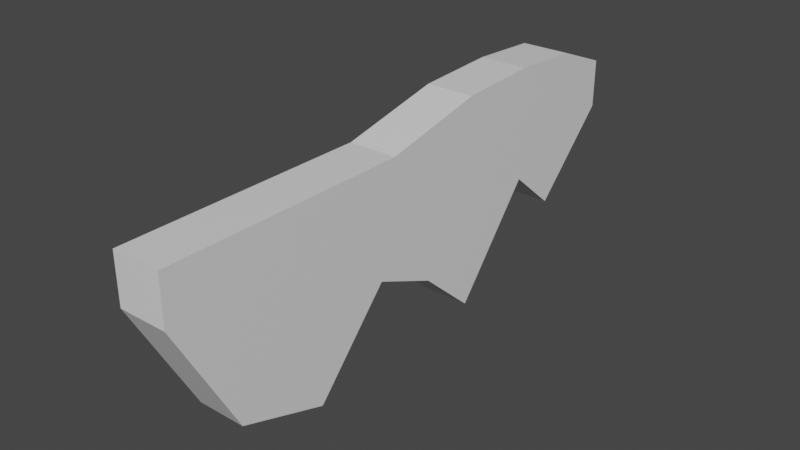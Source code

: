 # Source: test_area.blend  (saved by Blender 3.0.42; exported with 4.5.12 LTS)
import bpy
from mathutils import Matrix  # noqa: F401  (used for matrix-valued properties, if any)

bpy.ops.wm.read_factory_settings(use_empty=True)
scene = bpy.context.scene
scene.name = 'Scene'

# ---- collections
col_collection = bpy.data.collections.new('Collection'); scene.collection.children.link(col_collection)

# ---- materials (node trees are filled in below, after node groups)
mat_material = bpy.data.materials.new('Material')
mat_material.alpha_threshold = 0.0
mat_material.use_transparent_shadow = False
mat_material.line_color = (0.0, 0.0, 0.0, 1.0)

# ---- material node trees
mat_material.use_nodes = True; mat_material.node_tree.nodes.clear()
_N = mat_material.node_tree.nodes; _L = mat_material.node_tree.links
n0 = _N.new('ShaderNodeOutputMaterial'); n0.name = 'Material Output'; n0.location = (300, 300)
n1 = _N.new('ShaderNodeBsdfPrincipled'); n1.name = 'Principled BSDF'; n1.location = (10, 300)
n1.distribution = 'GGX'
n1.subsurface_method = 'RANDOM_WALK_SKIN'
n1.inputs[2].default_value = 0.4
n1.inputs[3].default_value = 1.45
n1.inputs[27].default_value = (0.0, 0.0, 0.0, 1.0)
n1.inputs[28].default_value = 1.0
_L.new(n1.outputs[0], n0.inputs[0])
n0.is_active_output = True

# ---- world
world_world = bpy.data.worlds.new('World'); scene.world = world_world
world_world.use_nodes = True; world_world.node_tree.nodes.clear()
_N = world_world.node_tree.nodes; _L = world_world.node_tree.links
n0 = _N.new('ShaderNodeOutputWorld'); n0.name = 'World Output'; n0.location = (300, 300)
n1 = _N.new('ShaderNodeBackground'); n1.name = 'Background'; n1.location = (10, 300)
n1.inputs[0].default_value = (0.05088, 0.05088, 0.05088, 1.0)
_L.new(n1.outputs[0], n0.inputs[0])
n0.is_active_output = True
world_world.color = (0.05088, 0.05088, 0.05088)
world_world.use_sun_shadow = False
world_world.sun_shadow_jitter_overblur = 0.0

# ---- meshes
me_cube = bpy.data.meshes.new('Cube')
me_cube.from_pydata([(1.0, 11.63, 1.0), (1.0, 11.63, -1.0), (1.0, -11.63, 1.0), (1.0, -11.63, -1.0), (-1.0, 11.63, 1.0), (-1.0, 11.63, -1.0), (-1.0, -11.63, 1.0), (-1.0, -11.63, -1.0), (-1.0, 8.298, -4.292), (-1.0, 6.237, -2.552), (-1.0, 2.813, -6.762), (-1.0, 0.4468, -4.669), (-1.0, -2.202, -3.54), (-1.0, -5.391, -7.091), (-1.0, -9.051, -5.821), (1.0, -9.051, -5.821), (1.0, -5.391, -7.091), (1.0, -2.202, -3.54), (1.0, 0.4468, -4.669), (1.0, 2.813, -6.762), (1.0, 6.237, -2.552), (1.0, 8.298, -4.292), (1.0, -1.471, 1.0), (-1.0, -1.471, 1.0), (-1.0, 2.847, 1.951), (1.0, 2.847, 1.951), (-1.0, 9.178, 1.954), (1.0, 9.178, 1.954), (1.0, 6.248, 2.111), (-1.0, 6.248, 2.111)], [], [(3, 2, 6, 7), (14, 15, 3, 7), (5, 4, 0, 1), (1, 0, 27, 28, 25, 22, 2, 3, 15, 16, 17, 18, 19, 20, 21), (5, 1, 21, 8), (8, 21, 20, 9), (9, 20, 19, 10), (10, 19, 18, 11), (11, 18, 17, 12), (12, 17, 16, 13), (13, 16, 15, 14), (7, 6, 23, 24, 29, 26, 4, 5, 8, 9, 10, 11, 12, 13, 14), (22, 23, 6, 2), (25, 24, 23, 22), (28, 29, 24, 25), (0, 4, 26, 27), (27, 26, 29, 28)])
_uv = me_cube.uv_layers.new(name='UVMap')
_uv.uv.foreach_set('vector', [0.375, 0.75, 0.625, 0.75, 0.625, 1.0, 0.375, 1.0, 0.125, 0.7188, 0.375, 0.7188, 0.375, 0.75, 0.125, 0.75, 0.375, 0.25, 0.625, 0.25, 0.625, 0.5, 0.375, 0.5, 0.375, 0.5, 0.625, 0.5, 0.625, 0.5293, 0.625, 0.5578, 0.625, 0.5864, 0.625, 0.6408, 0.625, 0.75, 0.375, 0.75, 0.375, 0.7188, 0.375, 0.6875, 0.375, 0.6562, 0.375, 0.625, 0.375, 0.5938, 0.375, 0.5625, 0.375, 0.5312, 0.125, 0.5, 0.375, 0.5, 0.375, 0.5312, 0.125, 0.5312, 0.125, 0.5312, 0.375, 0.5312, 0.375, 0.5625, 0.125, 0.5625, 0.125, 0.5625, 0.375, 0.5625, 0.375, 0.5938, 0.125, 0.5938, 0.125, 0.5938, 0.375, 0.5938, 0.375, 0.625, 0.125, 0.625, 0.125, 0.625, 0.375, 0.625, 0.375, 0.6562, 0.125, 0.6562, 0.125, 0.6562, 0.375, 0.6562, 0.375, 0.6875, 0.125, 0.6875, 0.125, 0.6875, 0.375, 0.6875, 0.375, 0.7188, 0.125, 0.7188, 0.375, 0.0, 0.625, 0.0, 0.625, 0.1092, 0.625, 0.1636, 0.625, 0.1922, 0.625, 0.2207, 0.625, 0.25, 0.375, 0.25, 0.375, 0.2188, 0.375, 0.1875, 0.375, 0.1562, 0.375, 0.125, 0.375, 0.09375, 0.375, 0.0625, 0.375, 0.03125, 0.625, 0.6408, 0.875, 0.6408, 0.875, 0.75, 0.625, 0.75, 0.625, 0.5864, 0.875, 0.5864, 0.875, 0.6408, 0.625, 0.6408, 0.625, 0.5578, 0.875, 0.5578, 0.875, 0.5864, 0.625, 0.5864, 0.625, 0.5, 0.875, 0.5, 0.875, 0.5293, 0.625, 0.5293, 0.625, 0.5293, 0.875, 0.5293, 0.875, 0.5578, 0.625, 0.5578])
me_cube.materials.append(mat_material)
me_cube.use_remesh_preserve_volume = False
me_cube.use_remesh_preserve_attributes = False
me_cube.use_mirror_vertex_groups = False
me_cube.update()

# ---- objects
ob_cube = bpy.data.objects.new('Cube', me_cube)

# ---- transforms, parenting, visibility, modifiers, constraints
ob_cube.location = (0.0, 0.0, 0.0)
ob_cube.lock_rotations_4d = False
ob_cube.empty_display_type = 'ARROWS'
ob_cube.lineart.crease_threshold = 0.0

# ---- collection membership
col_collection.objects.link(ob_cube)

# ---- scene / render settings (as saved in the file)
scene.frame_start = 1; scene.frame_end = 250; scene.frame_set(0)
scene.render.engine = 'BLENDER_EEVEE_NEXT'
scene.cycles.sampling_pattern = 'TABULATED_SOBOL'
scene.cycles.use_light_tree = False
scene.view_settings.view_transform = 'Filmic'
bpy.context.view_layer.update()

# ---- added for rendering (the .blend has no active camera and no usable light): camera, sun
cam_auto = bpy.data.cameras.new('AutoCamera')
cam_auto.lens = 50.0
cam_auto.sensor_width = 36.0
cam_auto.clip_end = 1000.0
ob_auto_camera = bpy.data.objects.new('AutoCamera', cam_auto)
scene.collection.objects.link(ob_auto_camera)
ob_auto_camera.location = (23.2146, -27.8576, 16.0818)
ob_auto_camera.rotation_euler = (1.09748, -7.21219e-08, 0.694738)
scene.camera = ob_auto_camera
light_auto_sun = bpy.data.lights.new('AutoSun', 'SUN')
light_auto_sun.energy = 3.0
light_auto_sun.angle = 0.0523599
ob_auto_sun = bpy.data.objects.new('AutoSun', light_auto_sun)
scene.collection.objects.link(ob_auto_sun)
ob_auto_sun.rotation_euler = (0.872665, 0.174533, 0.523599)
bpy.context.view_layer.update()
